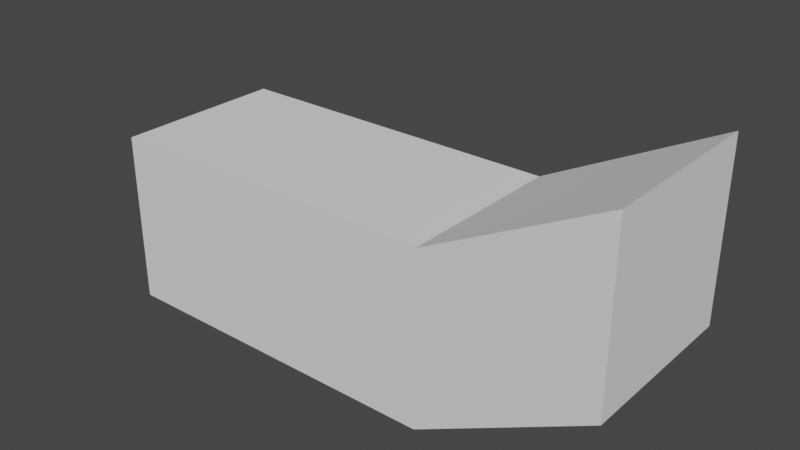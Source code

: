 # Source: untitled.blend  (saved by Blender 3.1.7; exported with 4.5.12 LTS)
import bpy
from mathutils import Matrix  # noqa: F401  (used for matrix-valued properties, if any)

bpy.ops.wm.read_factory_settings(use_empty=True)
scene = bpy.context.scene
scene.name = 'Scene'

# ---- collections
col_collection = bpy.data.collections.new('Collection'); scene.collection.children.link(col_collection)

# ---- world
world_world = bpy.data.worlds.new('World'); scene.world = world_world
world_world.use_nodes = True; world_world.node_tree.nodes.clear()
_N = world_world.node_tree.nodes; _L = world_world.node_tree.links
n0 = _N.new('ShaderNodeOutputWorld'); n0.name = 'World Output'; n0.location = (300, 300)
n1 = _N.new('ShaderNodeBackground'); n1.name = 'Background'; n1.location = (10, 300)
n1.inputs[0].default_value = (0.05088, 0.05088, 0.05088, 1.0)
_L.new(n1.outputs[0], n0.inputs[0])
n0.is_active_output = True
world_world.color = (0.05088, 0.05088, 0.05088)
world_world.use_sun_shadow = False
world_world.sun_shadow_jitter_overblur = 0.0

# ---- meshes
me_x = bpy.data.meshes.new('立方体')
me_x.from_pydata([(-1.0, -1.0, -1.0), (-1.0, -1.0, 1.0), (-1.0, 1.0, -1.0), (-1.0, 1.0, 1.0), (1.0, -1.0, -1.0), (1.0, -1.0, 1.0), (1.0, 1.0, -1.0), (1.0, 1.0, 1.0), (3.004, 1.0, 1.0), (3.004, 1.0, -1.0), (3.004, -1.0, -1.0), (3.004, -1.0, 1.0), (4.998, 1.0, 2.021), (4.998, 1.0, 0.02068), (4.998, -1.0, 0.02068), (4.998, -1.0, 2.021)], [], [(0, 1, 3, 2), (2, 3, 7, 6), (5, 4, 10, 11), (4, 5, 1, 0), (2, 6, 4, 0), (7, 3, 1, 5), (10, 9, 13, 14), (4, 6, 9, 10), (7, 5, 11, 8), (6, 7, 8, 9), (13, 12, 15, 14), (8, 11, 15, 12), (9, 8, 12, 13), (11, 10, 14, 15)])
_uv = me_x.uv_layers.new(name='UVマップ')
_uv.uv.foreach_set('vector', [0.375, 0.0, 0.625, 0.0, 0.625, 0.25, 0.375, 0.25, 0.375, 0.25, 0.625, 0.25, 0.625, 0.5, 0.375, 0.5, 0.625, 0.75, 0.375, 0.75, 0.375, 0.75, 0.625, 0.75, 0.375, 0.75, 0.625, 0.75, 0.625, 1.0, 0.375, 1.0, 0.125, 0.5, 0.375, 0.5, 0.375, 0.75, 0.125, 0.75, 0.625, 0.5, 0.875, 0.5, 0.875, 0.75, 0.625, 0.75, 0.375, 0.75, 0.375, 0.5, 0.375, 0.5, 0.375, 0.75, 0.375, 0.75, 0.375, 0.5, 0.375, 0.5, 0.375, 0.75, 0.625, 0.5, 0.625, 0.75, 0.625, 0.75, 0.625, 0.5, 0.375, 0.5, 0.625, 0.5, 0.625, 0.5, 0.375, 0.5, 0.375, 0.5, 0.625, 0.5, 0.625, 0.75, 0.375, 0.75, 0.625, 0.5, 0.625, 0.75, 0.625, 0.75, 0.625, 0.5, 0.375, 0.5, 0.625, 0.5, 0.625, 0.5, 0.375, 0.5, 0.625, 0.75, 0.375, 0.75, 0.375, 0.75, 0.625, 0.75])
me_x.use_remesh_fix_poles = True
me_x.use_remesh_preserve_attributes = False
me_x.update()
arm_ar = bpy.data.armatures.new('ar')  # bones are not reproduced

# ---- objects
ob_box = bpy.data.objects.new('box', me_x)
ob_ar = bpy.data.objects.new('ar', arm_ar)

# ---- transforms, parenting, visibility, modifiers, constraints
ob_box.parent = ob_ar
ob_box.location = (0.0, 0.0, 0.0)
_vg = ob_box.vertex_groups.new(name='Bone')
for _i, _w in zip([0, 1, 2, 3, 4, 5, 6, 7, 8, 9, 10, 11, 13, 14], [0.9873, 0.9827, 0.9874, 0.9828, 0.9439, 0.9114, 0.9433, 0.913, 0.1231, 0.4827, 0.4875, 0.1085, 0.06964, 0.04112]): _vg.add([_i], _w, 'REPLACE')
_vg = ob_box.vertex_groups.new(name='Bone2')
for _i, _w in zip([4, 5, 6, 7, 8, 9, 10, 11, 12, 13, 14, 15], [0.05564, 0.08592, 0.05665, 0.08336, 0.837, 0.5211, 0.5098, 0.8647, 0.566, 0.8592, 0.9094, 0.5564]): _vg.add([_i], _w, 'REPLACE')
_vg = ob_box.vertex_groups.new(name='Bone3')
for _i, _w in zip([8, 11, 12, 13, 14, 15], [0.02966, 0.003737, 0.4335, 0.07113, 0.04018, 0.434]): _vg.add([_i], _w, 'REPLACE')
_m = ob_box.modifiers.new('アーマチュア', 'ARMATURE')
_m.object = ob_ar
ob_ar.location = (0.0, 0.0, 0.0)
ob_ar.show_in_front = True

# ---- collection membership
col_collection.objects.link(ob_box)
col_collection.objects.link(ob_ar)

# ---- scene / render settings (as saved in the file)
scene.frame_start = 1; scene.frame_end = 250; scene.frame_set(1)
scene.render.engine = 'BLENDER_EEVEE_NEXT'
scene.cycles.sampling_pattern = 'TABULATED_SOBOL'
scene.cycles.use_light_tree = False
scene.view_settings.view_transform = 'Filmic'
bpy.context.view_layer.update()

# ---- added for rendering (the .blend has no active camera and no usable light): camera, sun
cam_auto = bpy.data.cameras.new('AutoCamera')
cam_auto.lens = 50.0
cam_auto.sensor_width = 36.0
cam_auto.clip_end = 1000.0
ob_auto_camera = bpy.data.objects.new('AutoCamera', cam_auto)
scene.collection.objects.link(ob_auto_camera)
ob_auto_camera.location = (8.48175, -7.77951, 5.69668)
ob_auto_camera.rotation_euler = (1.09748, -7.21219e-08, 0.694738)
scene.camera = ob_auto_camera
light_auto_sun = bpy.data.lights.new('AutoSun', 'SUN')
light_auto_sun.energy = 3.0
light_auto_sun.angle = 0.0523599
ob_auto_sun = bpy.data.objects.new('AutoSun', light_auto_sun)
scene.collection.objects.link(ob_auto_sun)
ob_auto_sun.rotation_euler = (0.872665, 0.174533, 0.523599)
bpy.context.view_layer.update()
